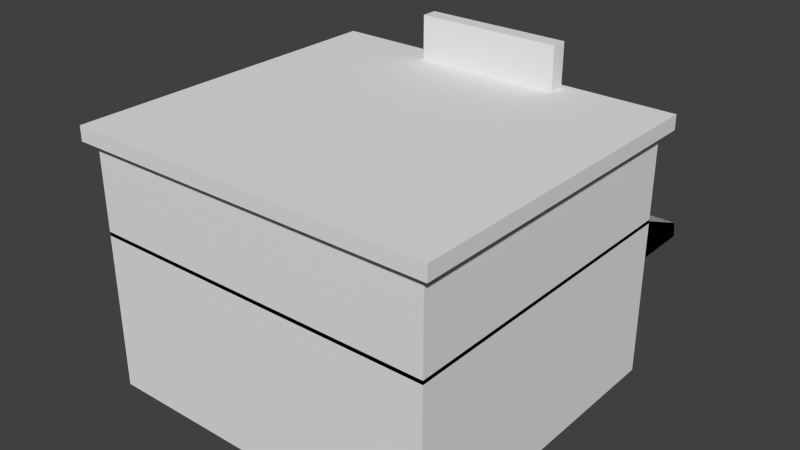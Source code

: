 # Source: Bar.blend  (saved by Blender 2.75.0; exported with 4.5.12 LTS)
import bpy
from mathutils import Matrix  # noqa: F401  (used for matrix-valued properties, if any)

bpy.ops.wm.read_factory_settings(use_empty=True)
scene = bpy.context.scene
scene.name = 'Scene'

# ---- collections
col_collection_1 = bpy.data.collections.new('Collection 1'); scene.collection.children.link(col_collection_1)

# ---- world
world_world = bpy.data.worlds.new('World'); scene.world = world_world
world_world.color = (0.05088, 0.05088, 0.05088)
world_world.use_sun_shadow = False
world_world.sun_shadow_jitter_overblur = 0.0
world_world.cycles.sampling_method = 'MANUAL'
world_world.cycles.sample_map_resolution = 256

# ---- meshes
me_cube = bpy.data.meshes.new('Cube')
me_cube.from_pydata([(14.56, 13.4, -6.695), (14.56, -13.4, -6.695), (-14.56, -13.4, -6.695), (-14.56, 13.4, -6.695), (14.56, 13.4, 6.695), (14.56, -13.4, 6.695), (-14.56, -13.4, 6.695), (-14.56, 13.4, 6.695), (14.56, 13.4, 1.644), (14.56, -13.4, 1.644), (-14.56, -13.4, 1.644), (-14.56, 13.4, 1.644), (3.696, 13.4, -6.695), (-3.696, 13.4, -6.695), (3.696, -13.4, -6.695), (-3.696, -13.4, -6.695), (3.696, 13.4, 6.695), (-3.696, 13.4, 6.695), (3.696, -13.4, 6.695), (-3.696, -13.4, 6.695), (3.696, 13.4, 1.644), (-3.696, 13.4, 1.644), (3.696, -13.4, 1.644), (-3.696, -13.4, 1.644), (14.56, 13.4, -1.98), (14.56, -13.4, -1.98), (-14.56, -13.4, -1.98), (-14.56, 13.4, -1.98), (3.696, -13.4, -1.98), (-3.696, -13.4, -1.98), (3.696, 13.4, -1.98), (-3.696, 13.4, -1.98), (10.94, 13.4, -6.695), (7.318, 13.4, -6.695), (10.94, -13.4, -6.695), (7.318, -13.4, -6.695), (10.94, 13.4, 6.695), (7.318, 13.4, 6.695), (10.94, -13.4, 6.695), (7.318, -13.4, 6.695), (10.94, 13.4, 1.644), (7.318, 13.4, 1.644), (10.94, -13.4, 1.644), (7.318, -13.4, 1.644), (10.94, 13.4, -1.98), (7.318, 13.4, -1.98), (10.94, -13.4, -1.98), (7.318, -13.4, -1.98), (-7.318, 13.4, -6.695), (-10.94, 13.4, -6.695), (-7.318, -13.4, -6.695), (-10.94, -13.4, -6.695), (-7.318, 13.4, 6.695), (-10.94, 13.4, 6.695), (-7.318, -13.4, 6.695), (-10.94, -13.4, 6.695), (-7.318, 13.4, 1.644), (-10.94, 13.4, 1.644), (-7.318, -13.4, 1.644), (-10.94, -13.4, 1.644), (-7.318, -13.4, -1.98), (-10.94, -13.4, -1.98), (-7.318, 13.4, -1.98), (-10.94, 13.4, -1.98), (14.56, 13.4, 6.387), (14.56, -13.4, 6.387), (-14.56, -13.4, 6.387), (-14.56, 13.4, 6.387), (14.56, 13.4, 13.92), (14.56, -13.4, 13.92), (-14.56, -13.4, 13.92), (-14.56, 13.4, 13.92), (14.56, 13.4, 8.719), (14.56, 13.4, 11.59), (14.56, -13.4, 8.719), (14.56, -13.4, 11.59), (-14.56, -13.4, 8.719), (-14.56, -13.4, 11.59), (-14.56, 13.4, 8.719), (-14.56, 13.4, 11.59), (11.33, 13.4, 6.387), (8.09, 13.4, 6.387), (4.854, 13.4, 6.387), (1.618, 13.4, 6.387), (-1.618, 13.4, 6.387), (-4.854, 13.4, 6.387), (-8.09, 13.4, 6.387), (-11.33, 13.4, 6.387), (11.33, -13.4, 6.387), (8.09, -13.4, 6.387), (4.854, -13.4, 6.387), (1.618, -13.4, 6.387), (-1.618, -13.4, 6.387), (-4.854, -13.4, 6.387), (-8.09, -13.4, 6.387), (-11.33, -13.4, 6.387), (11.33, 13.4, 13.92), (8.09, 13.4, 13.92), (4.854, 13.4, 13.92), (1.618, 13.4, 13.92), (-1.618, 13.4, 13.92), (-4.854, 13.4, 13.92), (-8.09, 13.4, 13.92), (-11.33, 13.4, 13.92), (11.33, -13.4, 13.92), (8.09, -13.4, 13.92), (4.854, -13.4, 13.92), (1.618, -13.4, 13.92), (-1.618, -13.4, 13.92), (-4.854, -13.4, 13.92), (-8.09, -13.4, 13.92), (-11.33, -13.4, 13.92), (11.33, 13.4, 11.59), (8.09, 13.4, 11.59), (4.854, 13.4, 11.59), (1.618, 13.4, 11.59), (-1.618, 13.4, 11.59), (-4.854, 13.4, 11.59), (-8.09, 13.4, 11.59), (-11.33, 13.4, 11.59), (11.33, 13.4, 8.719), (8.09, 13.4, 8.719), (4.854, 13.4, 8.719), (1.618, 13.4, 8.719), (-1.618, 13.4, 8.719), (-4.854, 13.4, 8.719), (-8.09, 13.4, 8.719), (-11.33, 13.4, 8.719), (11.33, -13.4, 8.719), (8.09, -13.4, 8.719), (4.854, -13.4, 8.719), (1.618, -13.4, 8.719), (-1.618, -13.4, 8.719), (-4.854, -13.4, 8.719), (-8.09, -13.4, 8.719), (-11.33, -13.4, 8.719), (11.33, -13.4, 11.59), (8.09, -13.4, 11.59), (4.854, -13.4, 11.59), (1.618, -13.4, 11.59), (-1.618, -13.4, 11.59), (-4.854, -13.4, 11.59), (-8.09, -13.4, 11.59), (-11.33, -13.4, 11.59)], [], [(49, 51, 2, 3), (53, 7, 6, 55), (8, 4, 5, 9), (59, 55, 6, 10), (10, 6, 7, 11), (63, 49, 3, 27), (53, 57, 11, 7), (26, 10, 11, 27), (61, 59, 10, 26), (24, 8, 9, 25), (47, 43, 22, 28), (28, 22, 23, 29), (37, 41, 20, 16), (16, 20, 21, 17), (45, 33, 12, 30), (43, 39, 18, 22), (22, 18, 19, 23), (37, 16, 18, 39), (16, 17, 19, 18), (33, 35, 14, 12), (12, 14, 15, 13), (41, 45, 30, 20), (14, 28, 29, 15), (35, 47, 28, 14), (0, 24, 25, 1), (51, 61, 26, 2), (2, 26, 27, 3), (57, 63, 27, 11), (1, 25, 46, 34), (34, 46, 47, 35), (8, 24, 44, 40), (0, 1, 34, 32), (32, 34, 35, 33), (4, 36, 38, 5), (36, 37, 39, 38), (9, 5, 38, 42), (42, 38, 39, 43), (24, 0, 32, 44), (44, 32, 33, 45), (4, 8, 40, 36), (36, 40, 41, 37), (25, 9, 42, 46), (46, 42, 43, 47), (21, 31, 62, 56), (15, 29, 60, 50), (50, 60, 61, 51), (29, 23, 58, 60), (60, 58, 59, 61), (17, 21, 56, 52), (52, 56, 57, 53), (31, 13, 48, 62), (62, 48, 49, 63), (23, 19, 54, 58), (58, 54, 55, 59), (17, 52, 54, 19), (52, 53, 55, 54), (13, 15, 50, 48), (48, 50, 51, 49), (87, 95, 66, 67), (103, 71, 70, 111), (73, 68, 69, 75), (143, 111, 70, 77), (77, 70, 71, 79), (127, 87, 67, 78), (103, 119, 79, 71), (119, 127, 78, 79), (66, 76, 78, 67), (76, 77, 79, 78), (95, 135, 76, 66), (135, 143, 77, 76), (64, 72, 74, 65), (72, 73, 75, 74), (74, 75, 136, 128), (128, 136, 137, 129), (129, 137, 138, 130), (130, 138, 139, 131), (131, 139, 140, 132), (132, 140, 141, 133), (133, 141, 142, 134), (134, 142, 143, 135), (65, 74, 128, 88), (88, 128, 129, 89), (89, 129, 130, 90), (90, 130, 131, 91), (91, 131, 132, 92), (92, 132, 133, 93), (93, 133, 134, 94), (94, 134, 135, 95), (73, 72, 120, 112), (113, 121, 122, 114), (115, 123, 124, 116), (117, 125, 126, 118), (68, 73, 112, 96), (96, 112, 113, 97), (97, 113, 114, 98), (98, 114, 115, 99), (99, 115, 116, 100), (100, 116, 117, 101), (101, 117, 118, 102), (102, 118, 119, 103), (72, 64, 80, 120), (120, 80, 81, 121), (121, 81, 82, 122), (122, 82, 83, 123), (123, 83, 84, 124), (124, 84, 85, 125), (125, 85, 86, 126), (126, 86, 87, 127), (75, 69, 104, 136), (136, 104, 105, 137), (137, 105, 106, 138), (138, 106, 107, 139), (139, 107, 108, 140), (140, 108, 109, 141), (141, 109, 110, 142), (142, 110, 111, 143), (68, 96, 104, 69), (96, 97, 105, 104), (97, 98, 106, 105), (98, 99, 107, 106), (99, 100, 108, 107), (100, 101, 109, 108), (101, 102, 110, 109), (102, 103, 111, 110), (64, 65, 88, 80), (80, 88, 89, 81), (81, 89, 90, 82), (82, 90, 91, 83), (83, 91, 92, 84), (84, 92, 93, 85), (85, 93, 94, 86), (86, 94, 95, 87)])
_uv = me_cube.uv_layers.new(name='UVMap')
_uv.uv.foreach_set('vector', [0.3266, 0.6422, 0.6532, 0.6422, 0.6532, 0.6848, 0.3266, 0.6848, 0.3266, 0.2998, 0.3266, 0.3424, 1.278e-07, 0.3424, 9.295e-08, 0.2998, 0.8779, 0.3152, 0.8164, 0.3152, 0.8164, 0.0, 0.8779, 4.485e-08, 0.7548, 0.6422, 0.8164, 0.6422, 0.8164, 0.6848, 0.7548, 0.6848, 0.918, 0.3152, 0.9795, 0.3152, 0.9795, 0.6304, 0.918, 0.6304, 0.7589, 0.2998, 0.8164, 0.2998, 0.8164, 0.3424, 0.7589, 0.3424, 0.6532, 0.2998, 0.7148, 0.2998, 0.7148, 0.3424, 0.6532, 0.3424, 0.8738, 0.3152, 0.918, 0.3152, 0.918, 0.6304, 0.8738, 0.6304, 0.7107, 0.6422, 0.7548, 0.6422, 0.7548, 0.6848, 0.7107, 0.6848, 0.9221, 0.3152, 0.8779, 0.3152, 0.8779, 4.485e-08, 0.9221, 3.364e-08, 0.7107, 0.4276, 0.7548, 0.4276, 0.7548, 0.4701, 0.7107, 0.4701, 0.7107, 0.4701, 0.7548, 0.4701, 0.7548, 0.5571, 0.7107, 0.5571, 0.6532, 0.08516, 0.7148, 0.08516, 0.7148, 0.1277, 0.6532, 0.1277, 0.6532, 0.1277, 0.7148, 0.1277, 0.7148, 0.2147, 0.6532, 0.2147, 0.7589, 0.08516, 0.8164, 0.08516, 0.8164, 0.1277, 0.7589, 0.1277, 0.7548, 0.4276, 0.8164, 0.4276, 0.8164, 0.4701, 0.7548, 0.4701, 0.7548, 0.4701, 0.8164, 0.4701, 0.8164, 0.5571, 0.7548, 0.5571, 0.3266, 0.08516, 0.3266, 0.1277, 6.971e-08, 0.1277, 5.809e-08, 0.08516, 0.3266, 0.1277, 0.3266, 0.2147, 9.295e-08, 0.2147, 6.971e-08, 0.1277, 0.3266, 0.4276, 0.6532, 0.4276, 0.6532, 0.4701, 0.3266, 0.4701, 0.3266, 0.4701, 0.6532, 0.4701, 0.6532, 0.5571, 0.3266, 0.5571, 0.7148, 0.08516, 0.7589, 0.08516, 0.7589, 0.1277, 0.7148, 0.1277, 0.6532, 0.4701, 0.7107, 0.4701, 0.7107, 0.5571, 0.6532, 0.5571, 0.6532, 0.4276, 0.7107, 0.4276, 0.7107, 0.4701, 0.6532, 0.4701, 0.9795, 0.3152, 0.9221, 0.3152, 0.9221, 3.364e-08, 0.9795, 4.485e-08, 0.6532, 0.6422, 0.7107, 0.6422, 0.7107, 0.6848, 0.6532, 0.6848, 0.8164, 0.3152, 0.8738, 0.3152, 0.8738, 0.6304, 0.8164, 0.6304, 0.7148, 0.2998, 0.7589, 0.2998, 0.7589, 0.3424, 0.7148, 0.3424, 0.6532, 0.3424, 0.7107, 0.3424, 0.7107, 0.385, 0.6532, 0.385, 0.6532, 0.385, 0.7107, 0.385, 0.7107, 0.4276, 0.6532, 0.4276, 0.7148, 1.121e-08, 0.7589, 2.243e-08, 0.7589, 0.04258, 0.7148, 0.04258, 0.3266, 0.3424, 0.6532, 0.3424, 0.6532, 0.385, 0.3266, 0.385, 0.3266, 0.385, 0.6532, 0.385, 0.6532, 0.4276, 0.3266, 0.4276, 0.3266, 0.0, 0.3266, 0.04258, 0.0, 0.04258, 0.0, 1.906e-07, 0.3266, 0.04258, 0.3266, 0.08516, 5.809e-08, 0.08516, 0.0, 0.04258, 0.7548, 0.3424, 0.8164, 0.3424, 0.8164, 0.385, 0.7548, 0.385, 0.7548, 0.385, 0.8164, 0.385, 0.8164, 0.4276, 0.7548, 0.4276, 0.7589, 2.243e-08, 0.8164, 4.485e-08, 0.8164, 0.04258, 0.7589, 0.04258, 0.7589, 0.04258, 0.8164, 0.04258, 0.8164, 0.08516, 0.7589, 0.08516, 0.6532, 0.0, 0.7148, 1.121e-08, 0.7148, 0.04258, 0.6532, 0.04258, 0.6532, 0.04258, 0.7148, 0.04258, 0.7148, 0.08516, 0.6532, 0.08516, 0.7107, 0.3424, 0.7548, 0.3424, 0.7548, 0.385, 0.7107, 0.385, 0.7107, 0.385, 0.7548, 0.385, 0.7548, 0.4276, 0.7107, 0.4276, 0.7148, 0.2147, 0.7589, 0.2147, 0.7589, 0.2572, 0.7148, 0.2572, 0.6532, 0.5571, 0.7107, 0.5571, 0.7107, 0.5996, 0.6532, 0.5996, 0.6532, 0.5996, 0.7107, 0.5996, 0.7107, 0.6422, 0.6532, 0.6422, 0.7107, 0.5571, 0.7548, 0.5571, 0.7548, 0.5996, 0.7107, 0.5996, 0.7107, 0.5996, 0.7548, 0.5996, 0.7548, 0.6422, 0.7107, 0.6422, 0.6532, 0.2147, 0.7148, 0.2147, 0.7148, 0.2572, 0.6532, 0.2572, 0.6532, 0.2572, 0.7148, 0.2572, 0.7148, 0.2998, 0.6532, 0.2998, 0.7589, 0.2147, 0.8164, 0.2147, 0.8164, 0.2572, 0.7589, 0.2572, 0.7589, 0.2572, 0.8164, 0.2572, 0.8164, 0.2998, 0.7589, 0.2998, 0.7548, 0.5571, 0.8164, 0.5571, 0.8164, 0.5996, 0.7548, 0.5996, 0.7548, 0.5996, 0.8164, 0.5996, 0.8164, 0.6422, 0.7548, 0.6422, 0.3266, 0.2147, 0.3266, 0.2572, 1.046e-07, 0.2572, 9.295e-08, 0.2147, 0.3266, 0.2572, 0.3266, 0.2998, 9.295e-08, 0.2998, 1.046e-07, 0.2572, 0.3266, 0.5571, 0.6532, 0.5571, 0.6532, 0.5996, 0.3266, 0.5996, 0.3266, 0.5996, 0.6532, 0.5996, 0.6532, 0.6422, 0.3266, 0.6422, 3.486e-08, 0.6468, 0.3266, 0.6468, 0.3266, 0.6848, 1.162e-08, 0.6848, 0.3266, 0.03804, 0.3266, 0.0, 0.6532, 6.728e-08, 0.6532, 0.03804, 0.02841, 1.0, 1.046e-07, 1.0, 0.0, 0.6848, 0.02841, 0.6848, 0.9716, 0.9347, 1.0, 0.9347, 1.0, 0.9728, 0.9716, 0.9728, 0.1202, 1.0, 0.09182, 1.0, 0.09182, 0.6848, 0.1202, 0.6848, 0.8798, 0.9347, 0.9082, 0.9347, 0.9082, 0.9728, 0.8798, 0.9728, 0.8164, 0.9347, 0.8448, 0.9347, 0.8448, 0.9728, 0.8164, 0.9728, 0.8448, 0.9347, 0.8798, 0.9347, 0.8798, 0.9728, 0.8448, 0.9728, 0.1836, 1.0, 0.1552, 1.0, 0.1552, 0.6848, 0.1836, 0.6848, 0.1552, 1.0, 0.1202, 1.0, 0.1202, 0.6848, 0.1552, 0.6848, 0.9082, 0.9347, 0.9366, 0.9347, 0.9366, 0.9728, 0.9082, 0.9728, 0.9366, 0.9347, 0.9716, 0.9347, 0.9716, 0.9728, 0.9366, 0.9728, 0.09182, 1.0, 0.06341, 1.0, 0.06341, 0.6848, 0.09182, 0.6848, 0.06341, 1.0, 0.02841, 1.0, 0.02841, 0.6848, 0.06341, 0.6848, 0.9366, 0.6304, 0.9716, 0.6304, 0.9716, 0.6684, 0.9366, 0.6684, 0.9366, 0.6684, 0.9716, 0.6684, 0.9716, 0.7065, 0.9366, 0.7065, 0.9366, 0.7065, 0.9716, 0.7065, 0.9716, 0.7445, 0.9366, 0.7445, 0.9366, 0.7445, 0.9716, 0.7445, 0.9716, 0.7826, 0.9366, 0.7826, 0.9366, 0.7826, 0.9716, 0.7826, 0.9716, 0.8206, 0.9366, 0.8206, 0.9366, 0.8206, 0.9716, 0.8206, 0.9716, 0.8587, 0.9366, 0.8587, 0.9366, 0.8587, 0.9716, 0.8587, 0.9716, 0.8967, 0.9366, 0.8967, 0.9366, 0.8967, 0.9716, 0.8967, 0.9716, 0.9347, 0.9366, 0.9347, 0.9082, 0.6304, 0.9366, 0.6304, 0.9366, 0.6684, 0.9082, 0.6684, 0.9082, 0.6684, 0.9366, 0.6684, 0.9366, 0.7065, 0.9082, 0.7065, 0.9082, 0.7065, 0.9366, 0.7065, 0.9366, 0.7445, 0.9082, 0.7445, 0.9082, 0.7445, 0.9366, 0.7445, 0.9366, 0.7826, 0.9082, 0.7826, 0.9082, 0.7826, 0.9366, 0.7826, 0.9366, 0.8206, 0.9082, 0.8206, 0.9082, 0.8206, 0.9366, 0.8206, 0.9366, 0.8587, 0.9082, 0.8587, 0.9082, 0.8587, 0.9366, 0.8587, 0.9366, 0.8967, 0.9082, 0.8967, 0.9082, 0.8967, 0.9366, 0.8967, 0.9366, 0.9347, 0.9082, 0.9347, 0.8448, 0.6304, 0.8798, 0.6304, 0.8798, 0.6684, 0.8448, 0.6684, 0.8448, 0.7065, 0.8798, 0.7065, 0.8798, 0.7445, 0.8448, 0.7445, 0.8448, 0.7826, 0.8798, 0.7826, 0.8798, 0.8206, 0.8448, 0.8206, 0.8448, 0.8587, 0.8798, 0.8587, 0.8798, 0.8967, 0.8448, 0.8967, 0.8164, 0.6304, 0.8448, 0.6304, 0.8448, 0.6684, 0.8164, 0.6684, 0.8164, 0.6684, 0.8448, 0.6684, 0.8448, 0.7065, 0.8164, 0.7065, 0.8164, 0.7065, 0.8448, 0.7065, 0.8448, 0.7445, 0.8164, 0.7445, 0.8164, 0.7445, 0.8448, 0.7445, 0.8448, 0.7826, 0.8164, 0.7826, 0.8164, 0.7826, 0.8448, 0.7826, 0.8448, 0.8206, 0.8164, 0.8206, 0.8164, 0.8206, 0.8448, 0.8206, 0.8448, 0.8587, 0.8164, 0.8587, 0.8164, 0.8587, 0.8448, 0.8587, 0.8448, 0.8967, 0.8164, 0.8967, 0.8164, 0.8967, 0.8448, 0.8967, 0.8448, 0.9347, 0.8164, 0.9347, 0.8798, 0.6304, 0.9082, 0.6304, 0.9082, 0.6684, 0.8798, 0.6684, 0.8798, 0.6684, 0.9082, 0.6684, 0.9082, 0.7065, 0.8798, 0.7065, 0.8798, 0.7065, 0.9082, 0.7065, 0.9082, 0.7445, 0.8798, 0.7445, 0.8798, 0.7445, 0.9082, 0.7445, 0.9082, 0.7826, 0.8798, 0.7826, 0.8798, 0.7826, 0.9082, 0.7826, 0.9082, 0.8206, 0.8798, 0.8206, 0.8798, 0.8206, 0.9082, 0.8206, 0.9082, 0.8587, 0.8798, 0.8587, 0.8798, 0.8587, 0.9082, 0.8587, 0.9082, 0.8967, 0.8798, 0.8967, 0.8798, 0.8967, 0.9082, 0.8967, 0.9082, 0.9347, 0.8798, 0.9347, 0.9716, 0.6304, 1.0, 0.6304, 1.0, 0.6684, 0.9716, 0.6684, 0.9716, 0.6684, 1.0, 0.6684, 1.0, 0.7065, 0.9716, 0.7065, 0.9716, 0.7065, 1.0, 0.7065, 1.0, 0.7445, 0.9716, 0.7445, 0.9716, 0.7445, 1.0, 0.7445, 1.0, 0.7826, 0.9716, 0.7826, 0.9716, 0.7826, 1.0, 0.7826, 1.0, 0.8206, 0.9716, 0.8206, 0.9716, 0.8206, 1.0, 0.8206, 1.0, 0.8587, 0.9716, 0.8587, 0.9716, 0.8587, 1.0, 0.8587, 1.0, 0.8967, 0.9716, 0.8967, 0.9716, 0.8967, 1.0, 0.8967, 1.0, 0.9347, 0.9716, 0.9347, 0.3266, 0.3424, 0.3266, 0.3044, 0.6532, 0.3044, 0.6532, 0.3424, 0.3266, 0.3044, 0.3266, 0.2663, 0.6532, 0.2663, 0.6532, 0.3044, 0.3266, 0.2663, 0.3266, 0.2283, 0.6532, 0.2283, 0.6532, 0.2663, 0.3266, 0.2283, 0.3266, 0.1902, 0.6532, 0.1902, 0.6532, 0.2283, 0.3266, 0.1902, 0.3266, 0.1522, 0.6532, 0.1522, 0.6532, 0.1902, 0.3266, 0.1522, 0.3266, 0.1141, 0.6532, 0.1141, 0.6532, 0.1522, 0.3266, 0.1141, 0.3266, 0.07609, 0.6532, 0.07609, 0.6532, 0.1141, 0.3266, 0.07609, 0.3266, 0.03804, 0.6532, 0.03804, 0.6532, 0.07609, 1.162e-08, 0.3424, 0.3266, 0.3424, 0.3266, 0.3804, 0.0, 0.3804, 0.0, 0.3804, 0.3266, 0.3804, 0.3266, 0.4185, 2.324e-08, 0.4185, 2.324e-08, 0.4185, 0.3266, 0.4185, 0.3266, 0.4565, 3.486e-08, 0.4565, 3.486e-08, 0.4565, 0.3266, 0.4565, 0.3266, 0.4946, 3.486e-08, 0.4946, 3.486e-08, 0.4946, 0.3266, 0.4946, 0.3266, 0.5326, 1.162e-08, 0.5326, 1.162e-08, 0.5326, 0.3266, 0.5326, 0.3266, 0.5707, 0.0, 0.5707, 0.0, 0.5707, 0.3266, 0.5707, 0.3266, 0.6087, 1.162e-08, 0.6087, 1.162e-08, 0.6087, 0.3266, 0.6087, 0.3266, 0.6468, 3.486e-08, 0.6468])
me_cube.use_remesh_preserve_volume = False
me_cube.use_remesh_preserve_attributes = False
me_cube.use_mirror_vertex_groups = False
me_cube.update()
me_cube_005 = bpy.data.meshes.new('Cube.005')
me_cube_005.from_pydata([(11.33, 13.4, 11.59), (8.09, 13.4, 11.59), (4.854, 13.4, 11.59), (1.618, 13.4, 11.59), (-1.618, 13.4, 11.59), (-4.854, 13.4, 11.59), (-8.09, 13.4, 11.59), (-11.33, 13.4, 11.59), (11.33, 13.4, 8.719), (8.09, 13.4, 8.719), (4.854, 13.4, 8.719), (1.618, 13.4, 8.719), (-1.618, 13.4, 8.719), (-4.854, 13.4, 8.719), (-8.09, 13.4, 8.719), (-11.33, 13.4, 8.719), (11.33, 13.33, 11.59), (8.09, 13.33, 11.59), (4.854, 13.33, 11.59), (1.618, 13.33, 11.59), (-1.618, 13.33, 11.59), (-4.854, 13.33, 11.59), (-8.09, 13.33, 11.59), (-11.33, 13.33, 11.59), (11.33, 13.33, 8.719), (8.09, 13.33, 8.719), (4.854, 13.33, 8.719), (1.618, 13.33, 8.719), (-1.618, 13.33, 8.719), (-4.854, 13.33, 8.719), (-8.09, 13.33, 8.719), (-11.33, 13.33, 8.719), (10.94, 13.4, 1.644), (7.318, 13.4, 1.644), (10.94, 13.4, -1.98), (7.318, 13.4, -1.98), (-7.318, 13.4, 1.644), (-10.94, 13.4, 1.644), (-7.318, 13.4, -1.98), (-10.94, 13.4, -1.98), (10.94, 13.33, 1.644), (7.318, 13.33, 1.644), (10.94, 13.33, -1.98), (7.318, 13.33, -1.98), (-7.318, 13.33, 1.644), (-10.94, 13.33, 1.644), (-7.318, 13.33, -1.98), (-10.94, 13.33, -1.98)], [], [(0, 8, 9, 1), (2, 10, 11, 3), (4, 12, 13, 5), (6, 14, 15, 7), (16, 17, 25, 24), (18, 19, 27, 26), (20, 21, 29, 28), (22, 23, 31, 30), (32, 34, 35, 33), (36, 38, 39, 37), (40, 41, 43, 42), (44, 45, 47, 46)])
_uv = me_cube_005.uv_layers.new(name='UVMap')
_uv.uv.foreach_set('vector', [1.001, 1.004, 9.421e-05, 0.9999, 9.421e-05, 9.421e-05, 1.005, 9.48e-05, 0.9932, 0.9999, 9.421e-05, 0.9999, 9.421e-05, 9.421e-05, 0.9932, 0.004001, 9.421e-05, 9.45e-05, 0.9893, 0.004, 0.9932, 0.996, 9.428e-05, 0.9999, 9.45e-05, 9.45e-05, 0.9932, -0.007718, 0.9971, 1.004, 9.421e-05, 0.9999, 0.0, 0.0, 0.0, 0.0, 0.0, 0.0, 0.0, 0.0, 0.0, 0.0, 0.0, 0.0, 0.0, 0.0, 0.0, 0.0, 0.0, 0.0, 0.0, 0.0, 0.0, 0.0, 0.0, 0.0, 0.0, 0.0, 0.0, 0.0, 0.0, 0.0, 0.0, 0.0, 0.00018, 9.995e-05, 0.9999, 0.0001806, 0.9998, 0.9992, 9.995e-05, 0.9991, 9.995e-05, 0.9999, 9.995e-05, 9.998e-05, 0.9992, 9.995e-05, 0.9992, 0.9999, 0.0, 0.0, 0.0, 0.0, 0.0, 0.0, 0.0, 0.0, 0.0, 0.0, 0.0, 0.0, 0.0, 0.0, 0.0, 0.0])
me_cube_005.use_remesh_preserve_volume = False
me_cube_005.use_remesh_preserve_attributes = False
me_cube_005.use_mirror_vertex_groups = False
me_cube_005.update()
me_cube_003 = bpy.data.meshes.new('Cube.003')
me_cube_003.from_pydata([(15.36, 14.14, -0.6052), (15.36, -14.14, -0.6052), (-15.36, -14.14, -0.6052), (-15.36, 14.14, -0.6052), (15.36, 14.14, 0.6052), (15.36, -14.14, 0.6052), (-15.36, -14.14, 0.6052), (-15.36, 14.14, 0.6052)], [], [(0, 1, 2, 3), (4, 7, 6, 5), (0, 4, 5, 1), (1, 5, 6, 2), (2, 6, 7, 3), (4, 0, 3, 7)])
_uv = me_cube_003.uv_layers.new(name='UVMap')
_uv.uv.foreach_set('vector', [0.4795, 9.699e-08, 0.959, 0.0, 0.959, 0.5207, 0.4795, 0.5207, 0.4795, 0.0, 0.4795, 0.5207, 9.703e-08, 0.5207, 0.0, 1.778e-07, 0.02052, 1.0, 1.597e-07, 1.0, 0.0, 0.5207, 0.02052, 0.5207, 1.0, 0.5207, 0.9795, 0.5207, 0.9795, 0.0, 1.0, 4.85e-08, 0.04105, 1.0, 0.02052, 1.0, 0.02052, 0.5207, 0.04105, 0.5207, 0.959, 0.0, 0.9795, 1.455e-07, 0.9795, 0.5207, 0.959, 0.5207])
me_cube_003.use_remesh_preserve_volume = False
me_cube_003.use_remesh_preserve_attributes = False
me_cube_003.use_mirror_vertex_groups = False
me_cube_003.update()
me_cube_004 = bpy.data.meshes.new('Cube.004')
me_cube_004.from_pydata([(3.696, 13.4, -6.695), (-3.696, 13.4, -6.695), (3.696, 13.4, 1.644), (-3.696, 13.4, 1.644), (3.696, 13.35, -6.695), (-3.696, 13.35, -6.695), (3.696, 13.35, 1.644), (-3.696, 13.35, 1.644)], [], [(2, 0, 1, 3), (6, 7, 5, 4)])
_uv = me_cube_004.uv_layers.new(name='UVMap')
_uv.uv.foreach_set('vector', [9.414e-05, 0.9999, 9.431e-05, 9.414e-05, 0.9919, -0.003812, 0.9919, 0.9999, 0.0, 0.0, 0.0, 0.0, 0.0, 0.0, 0.0, 0.0])
me_cube_004.use_remesh_preserve_volume = False
me_cube_004.use_remesh_preserve_attributes = False
me_cube_004.use_mirror_vertex_groups = False
me_cube_004.update()
me_cube_007 = bpy.data.meshes.new('Cube.007')
me_cube_007.from_pydata([(-4.5, 0.4948, -1.243), (-4.5, -0.4948, -1.243), (4.5, -0.4948, -1.243), (4.5, 0.4948, -1.243), (-4.5, 0.4948, 1.243), (-4.5, -0.4948, 1.243), (4.5, -0.4948, 1.243), (4.5, 0.4948, 1.243)], [], [(4, 0, 1, 5), (5, 1, 2, 6), (6, 2, 3, 7), (7, 3, 0, 4), (0, 3, 2, 1), (7, 4, 5, 6)])
_uv = me_cube_007.uv_layers.new(name='UVMap')
_uv.uv.foreach_set('vector', [0.0, 0.0, 0.0, 0.0, 0.0, 0.0, 0.0, 0.0, 0.0, 0.0, 0.0, 0.0, 0.0, 0.0, 0.0, 0.0, 0.0, 0.0, 0.0, 0.0, 0.0, 0.0, 0.0, 0.0, 0.9999, 5.255e-05, 0.9921, 1.003, 0.003959, 1.003, 5.255e-05, 5.294e-05, 0.0, 0.0, 0.0, 0.0, 0.0, 0.0, 0.0, 0.0, 0.0, 0.0, 0.0, 0.0, 0.0, 0.0, 0.0, 0.0])
me_cube_007.use_remesh_preserve_volume = False
me_cube_007.use_remesh_preserve_attributes = False
me_cube_007.use_mirror_vertex_groups = False
me_cube_007.update()
me_cube_001 = bpy.data.meshes.new('Cube.001')
me_cube_001.from_pydata([(-14.51, -5.363, -1.3), (-14.51, -0.2388, -1.3), (14.51, -0.2388, -1.3), (14.51, -5.363, -1.3), (-14.51, -5.363, 2.004), (-14.51, -0.4756, -0.04328), (14.51, -0.4756, -0.04328), (14.51, -5.363, 2.004), (-14.42, -5.348, -1.293), (-14.42, -0.2552, -1.293), (14.42, -0.2552, -1.293), (14.42, -5.348, -1.293), (-14.42, -5.348, 1.991), (-14.42, -0.4905, -0.04401), (14.42, -0.4905, -0.04401), (14.42, -5.348, 1.991), (-14.51, -5.363, -1.3), (-14.51, -0.2388, -1.3), (14.51, -0.2388, -1.3), (14.51, -5.363, -1.3), (-14.51, -5.363, 2.004), (-14.51, -0.4756, -0.04328), (14.51, -0.4756, -0.04328), (14.51, -5.363, 2.004), (-14.42, -5.348, -1.293), (-14.42, -0.2552, -1.293), (14.42, -0.2552, -1.293), (14.42, -5.348, -1.293), (-14.42, -5.348, 1.991), (-14.42, -0.4905, -0.04401), (14.42, -0.4905, -0.04401), (14.42, -5.348, 1.991), (-14.51, -5.363, -1.3), (-14.51, -0.2388, -1.3), (14.51, -0.2388, -1.3), (14.51, -5.363, -1.3), (-14.51, -5.363, 2.004), (-14.51, -0.4756, -0.04328), (14.51, -0.4756, -0.04328), (14.51, -5.363, 2.004), (-14.42, -5.348, -1.293), (-14.42, -0.2552, -1.293), (14.42, -0.2552, -1.293), (14.42, -5.348, -1.293), (-14.42, -5.348, 1.991), (-14.42, -0.4905, -0.04401), (14.42, -0.4905, -0.04401), (14.42, -5.348, 1.991)], [], [(4, 5, 1, 0), (5, 6, 2, 1), (6, 7, 3, 2), (7, 4, 0, 3), (7, 6, 5, 4), (12, 8, 9, 13), (13, 9, 10, 14), (14, 10, 11, 15), (15, 11, 8, 12), (15, 12, 13, 14), (20, 16, 17, 21), (21, 17, 18, 22), (22, 18, 19, 23), (23, 19, 16, 20), (23, 20, 21, 22), (28, 29, 25, 24), (29, 30, 26, 25), (30, 31, 27, 26), (31, 28, 24, 27), (31, 30, 29, 28), (36, 37, 33, 32), (37, 38, 34, 33), (38, 39, 35, 34), (39, 36, 32, 35), (39, 38, 37, 36), (44, 40, 41, 45), (45, 41, 42, 46), (46, 42, 43, 47), (47, 43, 40, 44), (47, 44, 45, 46)])
me_cube_001.use_remesh_preserve_volume = False
me_cube_001.use_remesh_preserve_attributes = False
me_cube_001.use_mirror_vertex_groups = False
me_cube_001.update()

# ---- objects
ob_bar = bpy.data.objects.new('bar', me_cube)
ob_windows = bpy.data.objects.new('windows', me_cube_005)
ob_cieling = bpy.data.objects.new('cieling', me_cube_003)
ob_door = bpy.data.objects.new('door', me_cube_004)
ob_signboard = bpy.data.objects.new('signBoard', me_cube_007)
ob_hood = bpy.data.objects.new('hood', me_cube_001)

# ---- transforms, parenting, visibility, modifiers, constraints
ob_bar.location = (0.0, -0.5448, 6.69)
ob_bar.lock_rotations_4d = False
ob_bar.empty_display_type = 'ARROWS'
ob_bar.lineart.crease_threshold = 0.0
ob_windows.parent = ob_bar
ob_windows.matrix_parent_inverse = Matrix(((1.0, 0.0, 0.0, -0.0), (0.0, 1.0, 0.0, 0.5448), (0.0, 0.0, 1.0, -6.69), (0.0, 0.0, 0.0, 1.0)))
ob_windows.location = (0.0, -0.5448, 6.69)
ob_windows.lock_rotations_4d = False
ob_windows.empty_display_type = 'ARROWS'
ob_windows.lineart.crease_threshold = 0.0
ob_cieling.parent = ob_bar
ob_cieling.matrix_parent_inverse = Matrix(((1.0, 0.0, 0.0, -0.0), (0.0, 1.0, 0.0, 0.5448), (0.0, 0.0, 1.0, -6.69), (0.0, 0.0, 0.0, 1.0)))
ob_cieling.location = (0.0, -0.5448, 21.1)
ob_cieling.lock_rotations_4d = False
ob_cieling.empty_display_type = 'ARROWS'
ob_cieling.lineart.crease_threshold = 0.0
ob_door.parent = ob_bar
ob_door.matrix_parent_inverse = Matrix(((1.0, 0.0, 0.0, -0.0), (0.0, 1.0, 0.0, 0.5448), (0.0, 0.0, 1.0, -6.69), (0.0, 0.0, 0.0, 1.0)))
ob_door.location = (0.0, -0.5448, 6.69)
ob_door.lock_rotations_4d = False
ob_door.empty_display_type = 'ARROWS'
ob_door.lineart.crease_threshold = 0.0
ob_signboard.parent = ob_bar
ob_signboard.matrix_parent_inverse = Matrix(((1.0, 0.0, 0.0, -0.0), (0.0, 1.0, 0.0, 0.5448), (0.0, 0.0, 1.0, -6.69), (0.0, 0.0, 0.0, 1.0)))
ob_signboard.location = (0.0, 12.4, 23.35)
ob_signboard.scale = (1.355, 1.355, 1.567)
ob_signboard.lineart.crease_threshold = 0.0
ob_hood.parent = ob_bar
ob_hood.matrix_parent_inverse = Matrix(((1.0, 0.0, 0.0, -0.0), (0.0, 1.0, 0.0, 0.5448), (0.0, 0.0, 1.0, -6.69), (0.0, 0.0, 0.0, 1.0)))
ob_hood.location = (0.0, 17.84, 11.38)
ob_hood.lineart.crease_threshold = 0.0

# ---- collection membership
col_collection_1.objects.link(ob_bar)
col_collection_1.objects.link(ob_windows)
col_collection_1.objects.link(ob_cieling)
col_collection_1.objects.link(ob_door)
col_collection_1.objects.link(ob_signboard)
col_collection_1.objects.link(ob_hood)

# ---- scene / render settings (as saved in the file)
scene.frame_start = 1; scene.frame_end = 250; scene.frame_set(1)
scene.render.engine = 'BLENDER_EEVEE_NEXT'
scene.render.resolution_percentage = 50
scene.render.dither_intensity = 0.0
scene.cycles.use_denoising = False
scene.cycles.samples = 10
scene.cycles.sampling_pattern = 'TABULATED_SOBOL'
scene.cycles.light_sampling_threshold = 0.0
scene.cycles.use_adaptive_sampling = False
scene.cycles.use_light_tree = False
scene.cycles.blur_glossy = 0.0
scene.cycles.pixel_filter_type = 'GAUSSIAN'
scene.cycles.sample_clamp_indirect = 0.0
scene.view_settings.view_transform = 'Standard'
bpy.context.view_layer.update()

# ---- added for rendering (the .blend has no active camera and no usable light): camera, sun
cam_auto = bpy.data.cameras.new('AutoCamera')
cam_auto.lens = 50.0
cam_auto.sensor_width = 36.0
cam_auto.clip_end = 1000.0
ob_auto_camera = bpy.data.objects.new('AutoCamera', cam_auto)
scene.collection.objects.link(ob_auto_camera)
ob_auto_camera.location = (47.4109, -55.4364, 50.5747)
ob_auto_camera.rotation_euler = (1.09748, -7.21219e-08, 0.694738)
scene.camera = ob_auto_camera
light_auto_sun = bpy.data.lights.new('AutoSun', 'SUN')
light_auto_sun.energy = 3.0
light_auto_sun.angle = 0.0523599
ob_auto_sun = bpy.data.objects.new('AutoSun', light_auto_sun)
scene.collection.objects.link(ob_auto_sun)
ob_auto_sun.rotation_euler = (0.872665, 0.174533, 0.523599)
bpy.context.view_layer.update()
